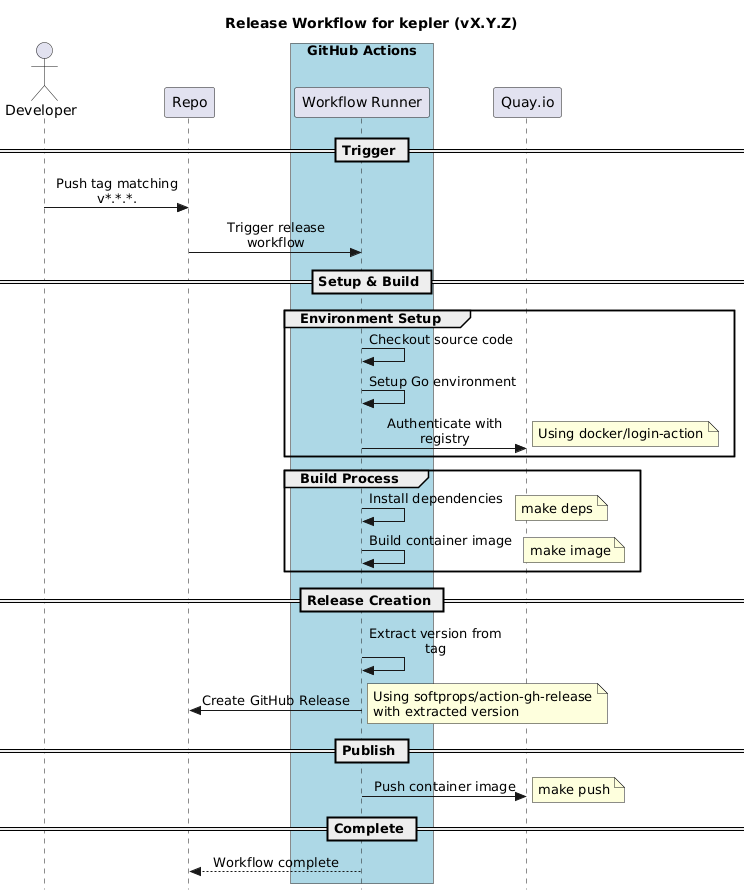

The diagram above was rendered by PlantUML. Its source (embedded in the PNG):
@startuml
' NOTE: Render using http://sujoyu.github.io/plantuml-previewer or any PlantUML tool

title Release Workflow for kepler (vX.Y.Z)


skinparam sequenceMessageAlign center
skinparam responseMessageBelowArrow true
skinparam maxMessageSize 150
skinparam style strictuml

actor "Developer" as Dev
participant "Repo" as SR
box "GitHub Actions" #LightBlue
participant "Workflow Runner" as Runner
end box
participant "Quay.io" as Registry

== Trigger ==
Dev -> SR: Push tag matching v*.*.*.
SR -> Runner: Trigger release workflow

== Setup & Build ==
group Environment Setup
    Runner -> Runner: Checkout source code
    Runner -> Runner: Setup Go environment
    Runner -> Registry: Authenticate with registry
    note right: Using docker/login-action
end

group Build Process
    Runner -> Runner: Install dependencies
    note right: make deps
    Runner -> Runner: Build container image
    note right: make image
end

== Release Creation ==
Runner -> Runner: Extract version from tag
Runner -> SR: Create GitHub Release
note right: Using softprops/action-gh-release\nwith extracted version

== Publish ==
Runner -> Registry: Push container image
note right: make push

== Complete ==
Runner --> SR: Workflow complete
@enduml